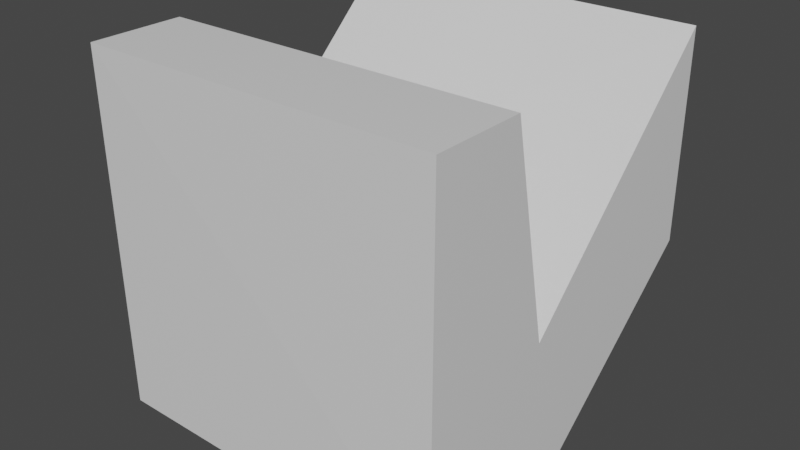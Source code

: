 # Source: Question2.blend  (saved by Blender 3.3.6; exported with 4.5.12 LTS)
import bpy
from mathutils import Matrix  # noqa: F401  (used for matrix-valued properties, if any)

bpy.ops.wm.read_factory_settings(use_empty=True)
scene = bpy.context.scene
scene.name = 'Scene'

# ---- materials (node trees are filled in below, after node groups)
mat_material = bpy.data.materials.new('Material')
mat_material.alpha_threshold = 0.0
mat_material.use_transparent_shadow = False
mat_material.line_color = (0.0, 0.0, 0.0, 1.0)

# ---- material node trees
mat_material.use_nodes = True; mat_material.node_tree.nodes.clear()
_N = mat_material.node_tree.nodes; _L = mat_material.node_tree.links
n0 = _N.new('ShaderNodeOutputMaterial'); n0.name = 'Material Output'; n0.location = (300, 300)
n1 = _N.new('ShaderNodeBsdfPrincipled'); n1.name = 'Principled BSDF'; n1.location = (10, 300)
n1.distribution = 'GGX'
n1.subsurface_method = 'RANDOM_WALK_SKIN'
n1.inputs[2].default_value = 0.4
n1.inputs[3].default_value = 1.45
n1.inputs[27].default_value = (0.0, 0.0, 0.0, 1.0)
n1.inputs[28].default_value = 1.0
_L.new(n1.outputs[0], n0.inputs[0])
n0.is_active_output = True

# ---- world
world_world = bpy.data.worlds.new('World'); scene.world = world_world
world_world.use_nodes = True; world_world.node_tree.nodes.clear()
_N = world_world.node_tree.nodes; _L = world_world.node_tree.links
n0 = _N.new('ShaderNodeOutputWorld'); n0.name = 'World Output'; n0.location = (300, 300)
n1 = _N.new('ShaderNodeBackground'); n1.name = 'Background'; n1.location = (10, 300)
n1.inputs[0].default_value = (0.05088, 0.05088, 0.05088, 1.0)
_L.new(n1.outputs[0], n0.inputs[0])
n0.is_active_output = True
world_world.color = (0.05088, 0.05088, 0.05088)
world_world.use_sun_shadow = False
world_world.sun_shadow_jitter_overblur = 0.0

# ---- meshes
me_cube = bpy.data.meshes.new('Cube')
me_cube.from_pydata([(1.0, 1.0, 1.0), (1.0, -1.0, 1.0), (1.0, -1.0, -1.0), (-1.0, 1.0, 1.0), (-1.0, -1.0, 1.0), (-1.001, -0.9819, -0.9998), (-1.0, -0.4777, 1.0), (1.0, -0.4755, 1.0), (-1.0, -0.2313, -0.15), (1.0, -0.2245, -0.18), (1.0, 1.0, -0.1547), (-1.0, 1.0, -0.1488), (-1.0, 0.01144, -1.0), (1.0, -0.03554, -1.0)], [], [(0, 3, 8, 9), (6, 7, 9, 8), (11, 3, 0, 10), (10, 0, 9, 7, 1, 2, 13), (12, 13, 2, 5), (4, 5, 2, 1), (6, 4, 1, 7), (11, 10, 13, 12), (6, 8, 3, 11, 12, 5, 4)])
_uv = me_cube.uv_layers.new(name='UVMap')
_uv.uv.foreach_set('vector', [0.625, 0.5, 0.625, 0.25, 0.5175, 0.09609, 0.5165, 0.6531, 0.875, 0.6847, 0.625, 0.6844, 0.5165, 0.6531, 0.5175, 0.09609, 0.4814, 0.25, 0.625, 0.25, 0.625, 0.5, 0.4807, 0.5, 0.4807, 0.5, 0.625, 0.5, 0.5165, 0.6531, 0.625, 0.6844, 0.625, 0.75, 0.375, 0.75, 0.375, 0.6294, 0.125, 0.6236, 0.375, 0.6294, 0.375, 0.75, 0.125, 0.75, 0.625, 1.0, 0.375, 1.0, 0.375, 0.75, 0.625, 0.75, 0.875, 0.6847, 0.875, 0.75, 0.625, 0.75, 0.625, 0.6844, 0.4814, 0.25, 0.4807, 0.5, 0.375, 0.6294, 0.125, 0.6236, 0.625, 0.06529, 0.5175, 0.09609, 0.625, 0.25, 0.4814, 0.25, 0.375, 0.1264, 0.375, 0.0, 0.625, 0.0])
me_cube.materials.append(mat_material)
me_cube.use_mirror_vertex_groups = False
me_cube.update()

# ---- objects
ob_cube = bpy.data.objects.new('Cube', me_cube)

# ---- transforms, parenting, visibility, modifiers, constraints
ob_cube.location = (0.0, 0.0, 0.0)
ob_cube.lock_rotations_4d = False
ob_cube.empty_display_type = 'ARROWS'
ob_cube.lineart.crease_threshold = 0.0

# ---- collection membership
scene.collection.objects.link(ob_cube)

# ---- scene / render settings (as saved in the file)
scene.frame_start = 1; scene.frame_end = 250; scene.frame_set(1)
scene.render.engine = 'BLENDER_EEVEE_NEXT'
scene.cycles.sampling_pattern = 'TABULATED_SOBOL'
scene.cycles.use_light_tree = False
scene.view_settings.view_transform = 'Filmic'
bpy.context.view_layer.update()

# ---- added for rendering (the .blend has no active camera and no usable light): camera, sun
cam_auto = bpy.data.cameras.new('AutoCamera')
cam_auto.lens = 50.0
cam_auto.sensor_width = 36.0
cam_auto.clip_end = 1000.0
ob_auto_camera = bpy.data.objects.new('AutoCamera', cam_auto)
scene.collection.objects.link(ob_auto_camera)
ob_auto_camera.location = (3.20509, -3.84645, 2.5643)
ob_auto_camera.rotation_euler = (1.09748, -7.21219e-08, 0.694738)
scene.camera = ob_auto_camera
light_auto_sun = bpy.data.lights.new('AutoSun', 'SUN')
light_auto_sun.energy = 3.0
light_auto_sun.angle = 0.0523599
ob_auto_sun = bpy.data.objects.new('AutoSun', light_auto_sun)
scene.collection.objects.link(ob_auto_sun)
ob_auto_sun.rotation_euler = (0.872665, 0.174533, 0.523599)
bpy.context.view_layer.update()
